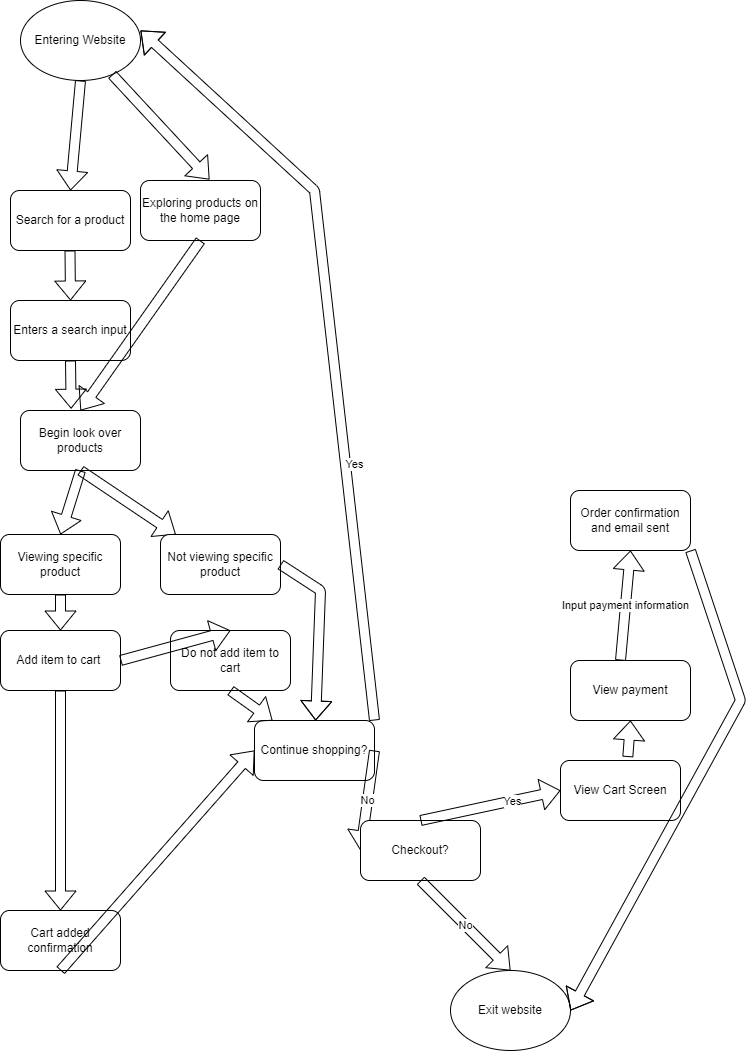

The diagram above was exported from draw.io. Its source (the exported page's mxGraphModel, read from the mxfile embedded in the PNG):
<mxGraphModel dx="1249" dy="1329" grid="1" gridSize="10" guides="1" tooltips="1" connect="1" arrows="1" fold="1" page="1" pageScale="1" pageWidth="827" pageHeight="1169" math="0" shadow="0">
  <root>
    <mxCell id="0" />
    <mxCell id="1" parent="0" />
    <mxCell id="3" value="Entering Website" style="ellipse;whiteSpace=wrap;html=1;" vertex="1" parent="1">
      <mxGeometry x="60" y="50" width="120" height="80" as="geometry" />
    </mxCell>
    <mxCell id="4" value="Search for a product" style="rounded=1;whiteSpace=wrap;html=1;" vertex="1" parent="1">
      <mxGeometry x="50" y="240" width="120" height="60" as="geometry" />
    </mxCell>
    <mxCell id="6" value="" style="shape=flexArrow;endArrow=classic;html=1;entryX=0.5;entryY=0;entryDx=0;entryDy=0;" edge="1" parent="1" target="4">
      <mxGeometry width="50" height="50" relative="1" as="geometry">
        <mxPoint x="120" y="130" as="sourcePoint" />
        <mxPoint x="170" y="80" as="targetPoint" />
        <Array as="points" />
      </mxGeometry>
    </mxCell>
    <mxCell id="7" value="Exploring products on the home page" style="rounded=1;whiteSpace=wrap;html=1;" vertex="1" parent="1">
      <mxGeometry x="180" y="230" width="120" height="60" as="geometry" />
    </mxCell>
    <mxCell id="8" value="" style="shape=flexArrow;endArrow=classic;html=1;entryX=0.575;entryY=-0.016;entryDx=0;entryDy=0;entryPerimeter=0;" edge="1" parent="1" source="3" target="7">
      <mxGeometry width="50" height="50" relative="1" as="geometry">
        <mxPoint x="300" y="130" as="sourcePoint" />
        <mxPoint x="290" y="240" as="targetPoint" />
        <Array as="points" />
      </mxGeometry>
    </mxCell>
    <mxCell id="10" value="Enters a search input" style="rounded=1;whiteSpace=wrap;html=1;" vertex="1" parent="1">
      <mxGeometry x="50" y="350" width="120" height="60" as="geometry" />
    </mxCell>
    <mxCell id="11" value="" style="shape=flexArrow;endArrow=classic;html=1;" edge="1" parent="1">
      <mxGeometry width="50" height="50" relative="1" as="geometry">
        <mxPoint x="109.5" y="300" as="sourcePoint" />
        <mxPoint x="110" y="350" as="targetPoint" />
      </mxGeometry>
    </mxCell>
    <mxCell id="12" value="" style="shape=flexArrow;endArrow=classic;html=1;exitX=0.5;exitY=1;exitDx=0;exitDy=0;entryX=0.5;entryY=0;entryDx=0;entryDy=0;" edge="1" parent="1" source="7" target="13">
      <mxGeometry width="50" height="50" relative="1" as="geometry">
        <mxPoint x="330" y="300" as="sourcePoint" />
        <mxPoint x="240" y="580" as="targetPoint" />
      </mxGeometry>
    </mxCell>
    <mxCell id="13" value="Begin look over products" style="rounded=1;whiteSpace=wrap;html=1;" vertex="1" parent="1">
      <mxGeometry x="60" y="460" width="120" height="60" as="geometry" />
    </mxCell>
    <mxCell id="15" value="" style="shape=flexArrow;endArrow=classic;html=1;exitX=0.5;exitY=1;exitDx=0;exitDy=0;entryX=0.422;entryY=-0.03;entryDx=0;entryDy=0;entryPerimeter=0;" edge="1" parent="1" source="10" target="13">
      <mxGeometry width="50" height="50" relative="1" as="geometry">
        <mxPoint x="140" y="460" as="sourcePoint" />
        <mxPoint x="50" y="740" as="targetPoint" />
      </mxGeometry>
    </mxCell>
    <mxCell id="17" value="Viewing specific product" style="rounded=1;whiteSpace=wrap;html=1;" vertex="1" parent="1">
      <mxGeometry x="40" y="584" width="120" height="60" as="geometry" />
    </mxCell>
    <mxCell id="18" value="" style="shape=flexArrow;endArrow=classic;html=1;entryX=0.5;entryY=0;entryDx=0;entryDy=0;exitX=0.5;exitY=1;exitDx=0;exitDy=0;" edge="1" parent="1" source="13" target="17">
      <mxGeometry width="50" height="50" relative="1" as="geometry">
        <mxPoint x="200" y="640" as="sourcePoint" />
        <mxPoint x="250" y="590" as="targetPoint" />
      </mxGeometry>
    </mxCell>
    <mxCell id="19" value="" style="shape=flexArrow;endArrow=classic;html=1;exitX=0.5;exitY=1;exitDx=0;exitDy=0;" edge="1" parent="1" source="17" target="20">
      <mxGeometry width="50" height="50" relative="1" as="geometry">
        <mxPoint x="210" y="800" as="sourcePoint" />
        <mxPoint x="350" y="850" as="targetPoint" />
      </mxGeometry>
    </mxCell>
    <mxCell id="20" value="Add item to cart&amp;nbsp;" style="rounded=1;whiteSpace=wrap;html=1;" vertex="1" parent="1">
      <mxGeometry x="40" y="680" width="120" height="60" as="geometry" />
    </mxCell>
    <mxCell id="21" value="" style="shape=flexArrow;endArrow=classic;html=1;exitX=0.5;exitY=1;exitDx=0;exitDy=0;" edge="1" parent="1" source="13" target="22">
      <mxGeometry width="50" height="50" relative="1" as="geometry">
        <mxPoint x="210" y="640" as="sourcePoint" />
        <mxPoint x="400" y="750" as="targetPoint" />
      </mxGeometry>
    </mxCell>
    <mxCell id="22" value="Not viewing specific product" style="rounded=1;whiteSpace=wrap;html=1;" vertex="1" parent="1">
      <mxGeometry x="200" y="584" width="120" height="60" as="geometry" />
    </mxCell>
    <mxCell id="23" value="" style="shape=flexArrow;endArrow=classic;html=1;exitX=1;exitY=0.5;exitDx=0;exitDy=0;" edge="1" parent="1" source="22" target="24">
      <mxGeometry width="50" height="50" relative="1" as="geometry">
        <mxPoint x="390" y="780" as="sourcePoint" />
        <mxPoint x="430" y="860" as="targetPoint" />
        <Array as="points">
          <mxPoint x="360" y="640" />
        </Array>
      </mxGeometry>
    </mxCell>
    <mxCell id="24" value="Continue shopping?" style="rounded=1;whiteSpace=wrap;html=1;" vertex="1" parent="1">
      <mxGeometry x="294" y="770" width="120" height="60" as="geometry" />
    </mxCell>
    <mxCell id="25" value="Do not add item to cart" style="rounded=1;whiteSpace=wrap;html=1;" vertex="1" parent="1">
      <mxGeometry x="210" y="680" width="120" height="60" as="geometry" />
    </mxCell>
    <mxCell id="26" value="" style="shape=flexArrow;endArrow=classic;html=1;entryX=0.5;entryY=0;entryDx=0;entryDy=0;exitX=1;exitY=0.5;exitDx=0;exitDy=0;" edge="1" parent="1" source="20" target="25">
      <mxGeometry width="50" height="50" relative="1" as="geometry">
        <mxPoint x="223.33" y="800" as="sourcePoint" />
        <mxPoint x="149.99666666666664" y="860" as="targetPoint" />
      </mxGeometry>
    </mxCell>
    <mxCell id="27" value="" style="shape=flexArrow;endArrow=classic;html=1;exitX=0.5;exitY=1;exitDx=0;exitDy=0;" edge="1" parent="1" source="20" target="28">
      <mxGeometry width="50" height="50" relative="1" as="geometry">
        <mxPoint x="95" y="1000" as="sourcePoint" />
        <mxPoint x="100" y="990" as="targetPoint" />
      </mxGeometry>
    </mxCell>
    <mxCell id="28" value="Cart added confirmation" style="rounded=1;whiteSpace=wrap;html=1;" vertex="1" parent="1">
      <mxGeometry x="40" y="960" width="120" height="60" as="geometry" />
    </mxCell>
    <mxCell id="29" value="" style="shape=flexArrow;endArrow=classic;html=1;exitX=0.5;exitY=1;exitDx=0;exitDy=0;" edge="1" parent="1" source="25" target="24">
      <mxGeometry width="50" height="50" relative="1" as="geometry">
        <mxPoint x="230" y="1000" as="sourcePoint" />
        <mxPoint x="280" y="950" as="targetPoint" />
        <Array as="points" />
      </mxGeometry>
    </mxCell>
    <mxCell id="30" value="" style="shape=flexArrow;endArrow=classic;html=1;exitX=0.5;exitY=1;exitDx=0;exitDy=0;entryX=0;entryY=0.5;entryDx=0;entryDy=0;" edge="1" parent="1" target="24">
      <mxGeometry width="50" height="50" relative="1" as="geometry">
        <mxPoint x="100" y="1020" as="sourcePoint" />
        <mxPoint x="187.5" y="1070" as="targetPoint" />
        <Array as="points" />
      </mxGeometry>
    </mxCell>
    <mxCell id="33" value="" style="shape=flexArrow;endArrow=classic;html=1;entryX=1;entryY=0.375;entryDx=0;entryDy=0;entryPerimeter=0;exitX=1;exitY=0;exitDx=0;exitDy=0;" edge="1" parent="1" source="24" target="3">
      <mxGeometry width="50" height="50" relative="1" as="geometry">
        <mxPoint x="460" y="1000" as="sourcePoint" />
        <mxPoint x="390" y="170" as="targetPoint" />
        <Array as="points">
          <mxPoint x="354" y="240" />
        </Array>
      </mxGeometry>
    </mxCell>
    <mxCell id="34" value="Yes" style="edgeLabel;html=1;align=center;verticalAlign=middle;resizable=0;points=[];" vertex="1" connectable="0" parent="33">
      <mxGeometry x="-0.3325" y="-8" relative="1" as="geometry">
        <mxPoint as="offset" />
      </mxGeometry>
    </mxCell>
    <mxCell id="36" value="No" style="shape=flexArrow;endArrow=classic;html=1;entryX=0;entryY=0.5;entryDx=0;entryDy=0;exitX=1;exitY=0.5;exitDx=0;exitDy=0;" edge="1" parent="1" source="24" target="37">
      <mxGeometry width="50" height="50" relative="1" as="geometry">
        <mxPoint x="460" y="1010" as="sourcePoint" />
        <mxPoint x="650.3931235362882" y="840.0465959379881" as="targetPoint" />
      </mxGeometry>
    </mxCell>
    <mxCell id="37" value="Checkout?" style="rounded=1;whiteSpace=wrap;html=1;" vertex="1" parent="1">
      <mxGeometry x="400" y="870" width="120" height="60" as="geometry" />
    </mxCell>
    <mxCell id="38" value="" style="shape=flexArrow;endArrow=classic;html=1;exitX=0.5;exitY=0;exitDx=0;exitDy=0;entryX=0;entryY=0.5;entryDx=0;entryDy=0;" edge="1" parent="1" source="37" target="41">
      <mxGeometry width="50" height="50" relative="1" as="geometry">
        <mxPoint x="630" y="950" as="sourcePoint" />
        <mxPoint x="670" y="860" as="targetPoint" />
      </mxGeometry>
    </mxCell>
    <mxCell id="40" value="Yes" style="edgeLabel;html=1;align=center;verticalAlign=middle;resizable=0;points=[];" vertex="1" connectable="0" parent="38">
      <mxGeometry x="0.2972" relative="1" as="geometry">
        <mxPoint as="offset" />
      </mxGeometry>
    </mxCell>
    <mxCell id="41" value="View Cart Screen" style="rounded=1;whiteSpace=wrap;html=1;" vertex="1" parent="1">
      <mxGeometry x="600" y="810" width="120" height="60" as="geometry" />
    </mxCell>
    <mxCell id="42" value="Exit website" style="ellipse;whiteSpace=wrap;html=1;" vertex="1" parent="1">
      <mxGeometry x="490" y="1020" width="120" height="80" as="geometry" />
    </mxCell>
    <mxCell id="43" value="No" style="shape=flexArrow;endArrow=classic;html=1;exitX=0.5;exitY=1;exitDx=0;exitDy=0;entryX=0.5;entryY=0;entryDx=0;entryDy=0;" edge="1" parent="1" source="37" target="42">
      <mxGeometry width="50" height="50" relative="1" as="geometry">
        <mxPoint x="650" y="1010" as="sourcePoint" />
        <mxPoint x="700" y="960" as="targetPoint" />
      </mxGeometry>
    </mxCell>
    <mxCell id="44" value="View payment" style="rounded=1;whiteSpace=wrap;html=1;" vertex="1" parent="1">
      <mxGeometry x="610" y="710" width="120" height="60" as="geometry" />
    </mxCell>
    <mxCell id="45" value="" style="shape=flexArrow;endArrow=classic;html=1;exitX=0.561;exitY=-0.058;exitDx=0;exitDy=0;exitPerimeter=0;entryX=0.5;entryY=1;entryDx=0;entryDy=0;" edge="1" parent="1" source="41" target="44">
      <mxGeometry width="50" height="50" relative="1" as="geometry">
        <mxPoint x="650" y="810" as="sourcePoint" />
        <mxPoint x="700" y="760" as="targetPoint" />
      </mxGeometry>
    </mxCell>
    <mxCell id="46" value="Input payment information" style="shape=flexArrow;endArrow=classic;html=1;entryX=0.5;entryY=1;entryDx=0;entryDy=0;" edge="1" parent="1" target="47">
      <mxGeometry width="50" height="50" relative="1" as="geometry">
        <mxPoint x="660" y="710" as="sourcePoint" />
        <mxPoint x="670" y="620" as="targetPoint" />
      </mxGeometry>
    </mxCell>
    <mxCell id="47" value="Order confirmation and email sent" style="rounded=1;whiteSpace=wrap;html=1;" vertex="1" parent="1">
      <mxGeometry x="610" y="540" width="120" height="60" as="geometry" />
    </mxCell>
    <mxCell id="52" value="" style="shape=flexArrow;endArrow=classic;html=1;entryX=1;entryY=0.5;entryDx=0;entryDy=0;exitX=1;exitY=1;exitDx=0;exitDy=0;" edge="1" parent="1" source="47" target="42">
      <mxGeometry width="50" height="50" relative="1" as="geometry">
        <mxPoint x="660" y="540" as="sourcePoint" />
        <mxPoint x="710" y="490" as="targetPoint" />
        <Array as="points">
          <mxPoint x="780" y="750" />
        </Array>
      </mxGeometry>
    </mxCell>
  </root>
</mxGraphModel>